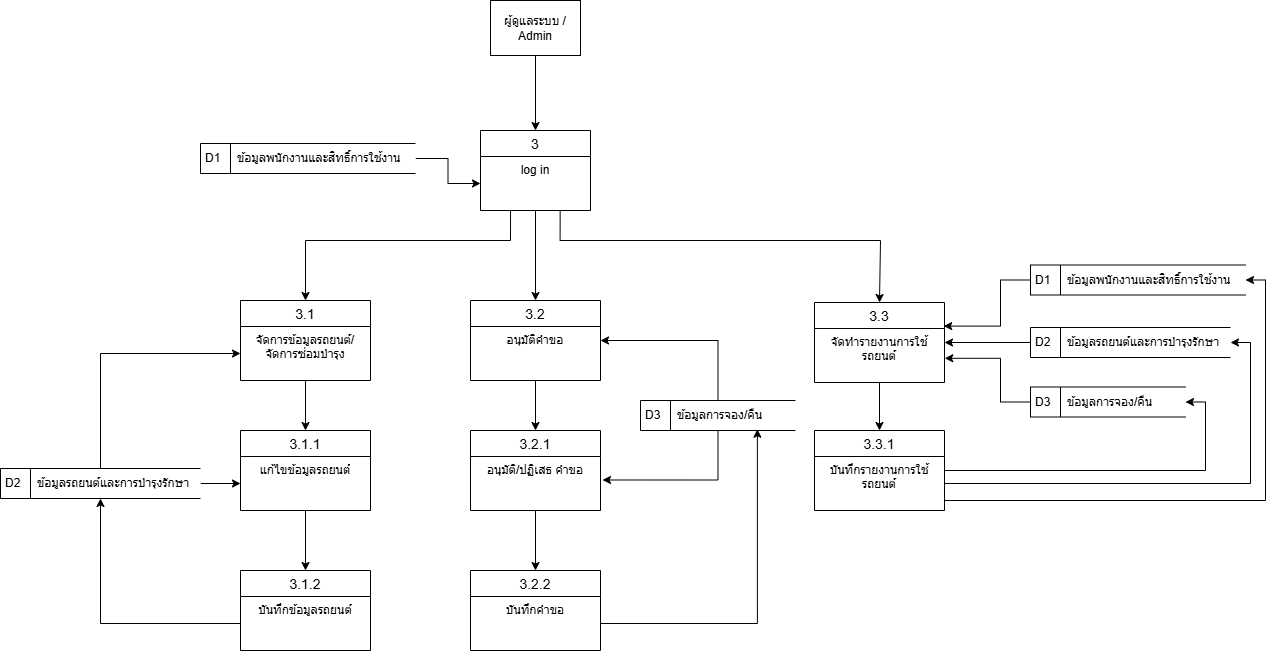

The diagram above was exported from draw.io. Its source (the exported page's mxGraphModel, read from the mxfile embedded in the PNG):
<mxGraphModel dx="1749" dy="571" grid="1" gridSize="10" guides="1" tooltips="1" connect="1" arrows="1" fold="1" page="1" pageScale="1" pageWidth="850" pageHeight="1100" math="0" shadow="0">
  <root>
    <mxCell id="0" />
    <mxCell id="1" parent="0" />
    <mxCell id="Q_JaH08wKTrDgNEk72CQ-22" edge="1" parent="1" source="Q_JaH08wKTrDgNEk72CQ-1" style="edgeStyle=orthogonalEdgeStyle;rounded=0;orthogonalLoop=1;jettySize=auto;html=1;entryX=0.5;entryY=0;entryDx=0;entryDy=0;defaultLabelBackgroundColor=page;labelPadding=0 4;" target="Q_JaH08wKTrDgNEk72CQ-5">
      <mxGeometry relative="1" as="geometry" />
    </mxCell>
    <mxCell id="Q_JaH08wKTrDgNEk72CQ-23" edge="1" parent="1" source="Q_JaH08wKTrDgNEk72CQ-2" style="edgeStyle=orthogonalEdgeStyle;rounded=0;orthogonalLoop=1;jettySize=auto;html=1;entryX=0.5;entryY=0;entryDx=0;entryDy=0;defaultLabelBackgroundColor=page;labelPadding=0 4;exitX=0.273;exitY=1.007;exitDx=0;exitDy=0;exitPerimeter=0;" target="Q_JaH08wKTrDgNEk72CQ-7">
      <mxGeometry relative="1" x="-0.1603" as="geometry">
        <Array as="points">
          <mxPoint x="410" y="320" />
          <mxPoint x="205" y="320" />
        </Array>
      </mxGeometry>
    </mxCell>
    <mxCell id="Q_JaH08wKTrDgNEk72CQ-24" edge="1" parent="1" source="Q_JaH08wKTrDgNEk72CQ-2" style="edgeStyle=orthogonalEdgeStyle;rounded=0;orthogonalLoop=1;jettySize=auto;html=1;entryX=0.5;entryY=0;entryDx=0;entryDy=0;defaultLabelBackgroundColor=page;labelPadding=0 4;exitX=0.724;exitY=1.003;exitDx=0;exitDy=0;exitPerimeter=0;" target="Q_JaH08wKTrDgNEk72CQ-3">
      <mxGeometry relative="1" x="-0.0006" as="geometry">
        <Array as="points">
          <mxPoint x="459.6" y="320" />
          <mxPoint x="780" y="320" />
        </Array>
      </mxGeometry>
    </mxCell>
    <mxCell id="Q_JaH08wKTrDgNEk72CQ-1" parent="1" style="swimlane;fontStyle=0;childLayout=stackLayout;horizontal=1;startSize=26;horizontalStack=0;resizeParent=1;resizeParentMax=0;resizeLast=0;collapsible=1;marginBottom=0;align=center;fontSize=14;labelBackgroundColor=none;" value="3" vertex="1">
      <mxGeometry height="80" width="110" x="380" y="210" as="geometry" />
    </mxCell>
    <mxCell id="Q_JaH08wKTrDgNEk72CQ-2" parent="Q_JaH08wKTrDgNEk72CQ-1" style="text;spacingLeft=4;spacingRight=4;overflow=hidden;rotatable=0;points=[[0,0.5],[1,0.5]];portConstraint=eastwest;fontSize=12;whiteSpace=wrap;html=1;labelBackgroundColor=none;align=center;" value="log in" vertex="1">
      <mxGeometry height="54" width="110" y="26" as="geometry" />
    </mxCell>
    <mxCell id="Q_JaH08wKTrDgNEk72CQ-29" edge="1" parent="1" source="Q_JaH08wKTrDgNEk72CQ-3" style="edgeStyle=orthogonalEdgeStyle;rounded=0;orthogonalLoop=1;jettySize=auto;html=1;entryX=0.5;entryY=0;entryDx=0;entryDy=0;defaultLabelBackgroundColor=page;labelPadding=0 4;" target="Q_JaH08wKTrDgNEk72CQ-19">
      <mxGeometry relative="1" as="geometry" />
    </mxCell>
    <mxCell id="Q_JaH08wKTrDgNEk72CQ-3" parent="1" style="swimlane;fontStyle=0;childLayout=stackLayout;horizontal=1;startSize=26;horizontalStack=0;resizeParent=1;resizeParentMax=0;resizeLast=0;collapsible=1;marginBottom=0;align=center;fontSize=14;labelBackgroundColor=none;" value="3.3" vertex="1">
      <mxGeometry height="80" width="130" x="714" y="382" as="geometry" />
    </mxCell>
    <mxCell id="Q_JaH08wKTrDgNEk72CQ-4" parent="Q_JaH08wKTrDgNEk72CQ-3" style="text;spacingLeft=4;spacingRight=4;overflow=hidden;rotatable=0;points=[[0,0.5],[1,0.5]];portConstraint=eastwest;fontSize=12;whiteSpace=wrap;html=1;labelBackgroundColor=none;align=center;" value="จัดทำรายงานการใช้รถยนต์" vertex="1">
      <mxGeometry height="54" width="130" y="26" as="geometry" />
    </mxCell>
    <mxCell id="Q_JaH08wKTrDgNEk72CQ-27" edge="1" parent="1" source="Q_JaH08wKTrDgNEk72CQ-5" style="edgeStyle=orthogonalEdgeStyle;rounded=0;orthogonalLoop=1;jettySize=auto;html=1;entryX=0.5;entryY=0;entryDx=0;entryDy=0;defaultLabelBackgroundColor=page;labelPadding=0 4;" target="Q_JaH08wKTrDgNEk72CQ-15">
      <mxGeometry relative="1" as="geometry" />
    </mxCell>
    <mxCell id="Q_JaH08wKTrDgNEk72CQ-5" parent="1" style="swimlane;fontStyle=0;childLayout=stackLayout;horizontal=1;startSize=26;horizontalStack=0;resizeParent=1;resizeParentMax=0;resizeLast=0;collapsible=1;marginBottom=0;align=center;fontSize=14;labelBackgroundColor=none;" value="3.2" vertex="1">
      <mxGeometry height="80" width="130" x="370" y="380" as="geometry" />
    </mxCell>
    <mxCell id="Q_JaH08wKTrDgNEk72CQ-6" parent="Q_JaH08wKTrDgNEk72CQ-5" style="text;spacingLeft=4;spacingRight=4;overflow=hidden;rotatable=0;points=[[0,0.5],[1,0.5]];portConstraint=eastwest;fontSize=12;whiteSpace=wrap;html=1;labelBackgroundColor=none;align=center;" value="อนุมัติคำขอ" vertex="1">
      <mxGeometry height="54" width="130" y="26" as="geometry" />
    </mxCell>
    <mxCell id="Q_JaH08wKTrDgNEk72CQ-25" edge="1" parent="1" source="Q_JaH08wKTrDgNEk72CQ-7" style="edgeStyle=orthogonalEdgeStyle;rounded=0;orthogonalLoop=1;jettySize=auto;html=1;defaultLabelBackgroundColor=page;labelPadding=0 4;entryX=0.5;entryY=0;entryDx=0;entryDy=0;" target="Q_JaH08wKTrDgNEk72CQ-11" value="">
      <mxGeometry relative="1" as="geometry" />
    </mxCell>
    <mxCell id="Q_JaH08wKTrDgNEk72CQ-7" parent="1" style="swimlane;fontStyle=0;childLayout=stackLayout;horizontal=1;startSize=26;horizontalStack=0;resizeParent=1;resizeParentMax=0;resizeLast=0;collapsible=1;marginBottom=0;align=center;fontSize=14;labelBackgroundColor=none;" value="3.1" vertex="1">
      <mxGeometry height="80" width="130" x="140" y="380" as="geometry" />
    </mxCell>
    <mxCell id="Q_JaH08wKTrDgNEk72CQ-8" parent="Q_JaH08wKTrDgNEk72CQ-7" style="text;spacingLeft=4;spacingRight=4;overflow=hidden;rotatable=0;points=[[0,0.5],[1,0.5]];portConstraint=eastwest;fontSize=12;whiteSpace=wrap;html=1;labelBackgroundColor=none;align=center;" value="จัดการข้อมูลรถยนต์/จัดการซ่อมบำรุง" vertex="1">
      <mxGeometry height="54" width="130" y="26" as="geometry" />
    </mxCell>
    <mxCell id="Q_JaH08wKTrDgNEk72CQ-21" edge="1" parent="1" source="Q_JaH08wKTrDgNEk72CQ-10" style="edgeStyle=orthogonalEdgeStyle;rounded=0;orthogonalLoop=1;jettySize=auto;html=1;entryX=0.5;entryY=0;entryDx=0;entryDy=0;defaultLabelBackgroundColor=page;labelPadding=0 4;" target="Q_JaH08wKTrDgNEk72CQ-1">
      <mxGeometry relative="1" as="geometry" />
    </mxCell>
    <mxCell id="Q_JaH08wKTrDgNEk72CQ-10" parent="1" style="html=1;dashed=0;whiteSpace=wrap;labelBackgroundColor=none;" value="ผู้ดูแลระบบ / Admin" vertex="1">
      <mxGeometry height="55" width="90" x="390" y="80" as="geometry" />
    </mxCell>
    <mxCell id="Q_JaH08wKTrDgNEk72CQ-26" edge="1" parent="1" source="Q_JaH08wKTrDgNEk72CQ-11" style="edgeStyle=orthogonalEdgeStyle;rounded=0;orthogonalLoop=1;jettySize=auto;html=1;entryX=0.5;entryY=0;entryDx=0;entryDy=0;defaultLabelBackgroundColor=page;labelPadding=0 4;" target="Q_JaH08wKTrDgNEk72CQ-13">
      <mxGeometry relative="1" as="geometry" />
    </mxCell>
    <mxCell id="Q_JaH08wKTrDgNEk72CQ-11" parent="1" style="swimlane;fontStyle=0;childLayout=stackLayout;horizontal=1;startSize=26;horizontalStack=0;resizeParent=1;resizeParentMax=0;resizeLast=0;collapsible=1;marginBottom=0;align=center;fontSize=14;labelBackgroundColor=none;" value="3.1.1" vertex="1">
      <mxGeometry height="80" width="130" x="140" y="510" as="geometry" />
    </mxCell>
    <mxCell id="Q_JaH08wKTrDgNEk72CQ-12" parent="Q_JaH08wKTrDgNEk72CQ-11" style="text;spacingLeft=4;spacingRight=4;overflow=hidden;rotatable=0;points=[[0,0.5],[1,0.5]];portConstraint=eastwest;fontSize=12;whiteSpace=wrap;html=1;labelBackgroundColor=none;align=center;" value="แก้ไขข้อมูลรถยนต์" vertex="1">
      <mxGeometry height="54" width="130" y="26" as="geometry" />
    </mxCell>
    <mxCell id="Q_JaH08wKTrDgNEk72CQ-13" parent="1" style="swimlane;fontStyle=0;childLayout=stackLayout;horizontal=1;startSize=26;horizontalStack=0;resizeParent=1;resizeParentMax=0;resizeLast=0;collapsible=1;marginBottom=0;align=center;fontSize=14;labelBackgroundColor=none;" value="3.1.2" vertex="1">
      <mxGeometry height="80" width="130" x="140" y="650" as="geometry" />
    </mxCell>
    <mxCell id="Q_JaH08wKTrDgNEk72CQ-14" parent="Q_JaH08wKTrDgNEk72CQ-13" style="text;spacingLeft=4;spacingRight=4;overflow=hidden;rotatable=0;points=[[0,0.5],[1,0.5]];portConstraint=eastwest;fontSize=12;whiteSpace=wrap;html=1;labelBackgroundColor=none;align=center;" value="บันทึกข้อมูลรถยนต์" vertex="1">
      <mxGeometry height="54" width="130" y="26" as="geometry" />
    </mxCell>
    <mxCell id="Q_JaH08wKTrDgNEk72CQ-28" edge="1" parent="1" source="Q_JaH08wKTrDgNEk72CQ-15" style="edgeStyle=orthogonalEdgeStyle;rounded=0;orthogonalLoop=1;jettySize=auto;html=1;defaultLabelBackgroundColor=page;labelPadding=0 4;entryX=0.5;entryY=0;entryDx=0;entryDy=0;" target="Q_JaH08wKTrDgNEk72CQ-17">
      <mxGeometry relative="1" as="geometry">
        <mxPoint x="440" y="640" as="targetPoint" />
      </mxGeometry>
    </mxCell>
    <mxCell id="Q_JaH08wKTrDgNEk72CQ-15" parent="1" style="swimlane;fontStyle=0;childLayout=stackLayout;horizontal=1;startSize=26;horizontalStack=0;resizeParent=1;resizeParentMax=0;resizeLast=0;collapsible=1;marginBottom=0;align=center;fontSize=14;labelBackgroundColor=none;" value="3.2.1" vertex="1">
      <mxGeometry height="80" width="130" x="370" y="510" as="geometry" />
    </mxCell>
    <mxCell id="Q_JaH08wKTrDgNEk72CQ-16" parent="Q_JaH08wKTrDgNEk72CQ-15" style="text;spacingLeft=4;spacingRight=4;overflow=hidden;rotatable=0;points=[[0,0.5],[1,0.5]];portConstraint=eastwest;fontSize=12;whiteSpace=wrap;html=1;labelBackgroundColor=none;align=center;" value="อนุมัติ/ปฏิเสธ คำขอ" vertex="1">
      <mxGeometry height="54" width="130" y="26" as="geometry" />
    </mxCell>
    <mxCell id="Q_JaH08wKTrDgNEk72CQ-17" parent="1" style="swimlane;fontStyle=0;childLayout=stackLayout;horizontal=1;startSize=26;horizontalStack=0;resizeParent=1;resizeParentMax=0;resizeLast=0;collapsible=1;marginBottom=0;align=center;fontSize=14;labelBackgroundColor=none;" value="3.2.2" vertex="1">
      <mxGeometry height="80" width="130" x="370" y="650" as="geometry" />
    </mxCell>
    <mxCell id="Q_JaH08wKTrDgNEk72CQ-18" parent="Q_JaH08wKTrDgNEk72CQ-17" style="text;spacingLeft=4;spacingRight=4;overflow=hidden;rotatable=0;points=[[0,0.5],[1,0.5]];portConstraint=eastwest;fontSize=12;whiteSpace=wrap;html=1;labelBackgroundColor=none;align=center;" value="บันทึกคำขอ" vertex="1">
      <mxGeometry height="54" width="130" y="26" as="geometry" />
    </mxCell>
    <mxCell id="JTiGiL6ZBkx0I49JQxcf-1" edge="1" parent="1" source="Q_JaH08wKTrDgNEk72CQ-19" style="edgeStyle=orthogonalEdgeStyle;rounded=0;orthogonalLoop=1;jettySize=auto;html=1;entryX=1;entryY=0.5;entryDx=0;entryDy=0;defaultLabelBackgroundColor=page;labelPadding=0 4;" target="Q_JaH08wKTrDgNEk72CQ-44">
      <mxGeometry relative="1" as="geometry" />
    </mxCell>
    <mxCell id="Q_JaH08wKTrDgNEk72CQ-19" parent="1" style="swimlane;fontStyle=0;childLayout=stackLayout;horizontal=1;startSize=26;horizontalStack=0;resizeParent=1;resizeParentMax=0;resizeLast=0;collapsible=1;marginBottom=0;align=center;fontSize=14;labelBackgroundColor=none;" value="3.3.1" vertex="1">
      <mxGeometry height="80" width="130" x="714" y="510" as="geometry" />
    </mxCell>
    <mxCell id="Q_JaH08wKTrDgNEk72CQ-20" parent="Q_JaH08wKTrDgNEk72CQ-19" style="text;spacingLeft=4;spacingRight=4;overflow=hidden;rotatable=0;points=[[0,0.5],[1,0.5]];portConstraint=eastwest;fontSize=12;whiteSpace=wrap;html=1;labelBackgroundColor=none;align=center;" value="บันทึกรายงานการใช้รถยนต์" vertex="1">
      <mxGeometry height="54" width="130" y="26" as="geometry" />
    </mxCell>
    <mxCell id="Q_JaH08wKTrDgNEk72CQ-34" edge="1" parent="1" source="Q_JaH08wKTrDgNEk72CQ-30" style="edgeStyle=orthogonalEdgeStyle;rounded=0;orthogonalLoop=1;jettySize=auto;html=1;defaultLabelBackgroundColor=page;labelPadding=0 4;" target="Q_JaH08wKTrDgNEk72CQ-2" value="">
      <mxGeometry relative="1" as="geometry" />
    </mxCell>
    <mxCell id="Q_JaH08wKTrDgNEk72CQ-30" parent="1" style="html=1;dashed=0;whiteSpace=wrap;shape=mxgraph.dfd.dataStoreID;align=left;spacingLeft=3;points=[[0,0],[0.5,0],[1,0],[0,0.5],[1,0.5],[0,1],[0.5,1],[1,1]];labelBackgroundColor=none;" value="D1&amp;nbsp; &amp;nbsp; &amp;nbsp;ข้อมูลพนักงานและสิทธิ์การใช้งาน" vertex="1">
      <mxGeometry height="30" width="215" x="100" y="223" as="geometry" />
    </mxCell>
    <mxCell id="Q_JaH08wKTrDgNEk72CQ-35" edge="1" parent="1" source="Q_JaH08wKTrDgNEk72CQ-31" style="edgeStyle=orthogonalEdgeStyle;rounded=0;orthogonalLoop=1;jettySize=auto;html=1;entryX=0;entryY=0.5;entryDx=0;entryDy=0;defaultLabelBackgroundColor=page;labelPadding=0 4;" target="Q_JaH08wKTrDgNEk72CQ-8">
      <mxGeometry relative="1" as="geometry" />
    </mxCell>
    <mxCell id="Q_JaH08wKTrDgNEk72CQ-36" edge="1" parent="1" source="Q_JaH08wKTrDgNEk72CQ-31" style="edgeStyle=orthogonalEdgeStyle;rounded=0;orthogonalLoop=1;jettySize=auto;html=1;defaultLabelBackgroundColor=page;labelPadding=0 4;" target="Q_JaH08wKTrDgNEk72CQ-12" value="">
      <mxGeometry relative="1" as="geometry" />
    </mxCell>
    <mxCell id="Q_JaH08wKTrDgNEk72CQ-31" parent="1" style="html=1;dashed=0;whiteSpace=wrap;shape=mxgraph.dfd.dataStoreID;align=left;spacingLeft=3;points=[[0,0],[0.5,0],[1,0],[0,0.5],[1,0.5],[0,1],[0.5,1],[1,1]];labelBackgroundColor=none;" value="D2&amp;nbsp; &amp;nbsp; &amp;nbsp;ข้อมูลรถยนต์และการบำรุงรักษา" vertex="1">
      <mxGeometry height="30" width="200" x="-100" y="548" as="geometry" />
    </mxCell>
    <mxCell id="Q_JaH08wKTrDgNEk72CQ-39" edge="1" parent="1" source="Q_JaH08wKTrDgNEk72CQ-32" style="edgeStyle=orthogonalEdgeStyle;rounded=0;orthogonalLoop=1;jettySize=auto;html=1;entryX=1;entryY=0.5;entryDx=0;entryDy=0;defaultLabelBackgroundColor=page;labelPadding=0 4;exitX=0.5;exitY=0;exitDx=0;exitDy=0;" target="Q_JaH08wKTrDgNEk72CQ-5">
      <mxGeometry relative="1" as="geometry" />
    </mxCell>
    <mxCell id="Q_JaH08wKTrDgNEk72CQ-32" parent="1" style="html=1;dashed=0;whiteSpace=wrap;shape=mxgraph.dfd.dataStoreID;align=left;spacingLeft=3;points=[[0,0],[0.5,0],[1,0],[0,0.5],[1,0.5],[0,1],[0.5,1],[1,1]];labelBackgroundColor=none;" value="D3&amp;nbsp; &amp;nbsp; &amp;nbsp;ข้อมูลการจอง/คืน" vertex="1">
      <mxGeometry height="30" width="155" x="540" y="480" as="geometry" />
    </mxCell>
    <mxCell id="Q_JaH08wKTrDgNEk72CQ-33" parent="1" style="html=1;dashed=0;whiteSpace=wrap;shape=mxgraph.dfd.dataStoreID;align=left;spacingLeft=3;points=[[0,0],[0.5,0],[1,0],[0,0.5],[1,0.5],[0,1],[0.5,1],[1,1]];labelBackgroundColor=none;" value="D2&amp;nbsp; &amp;nbsp; &amp;nbsp;ข้อมูลรถยนต์และการบำรุงรักษา" vertex="1">
      <mxGeometry height="30" width="200" x="930" y="407" as="geometry" />
    </mxCell>
    <mxCell id="Q_JaH08wKTrDgNEk72CQ-38" edge="1" parent="1" source="Q_JaH08wKTrDgNEk72CQ-14" style="edgeStyle=orthogonalEdgeStyle;rounded=0;orthogonalLoop=1;jettySize=auto;html=1;entryX=0.5;entryY=1;entryDx=0;entryDy=0;defaultLabelBackgroundColor=page;labelPadding=0 4;" target="Q_JaH08wKTrDgNEk72CQ-31">
      <mxGeometry relative="1" as="geometry" />
    </mxCell>
    <mxCell id="Q_JaH08wKTrDgNEk72CQ-40" edge="1" parent="1" source="Q_JaH08wKTrDgNEk72CQ-32" style="edgeStyle=orthogonalEdgeStyle;rounded=0;orthogonalLoop=1;jettySize=auto;html=1;entryX=1.015;entryY=0.435;entryDx=0;entryDy=0;entryPerimeter=0;defaultLabelBackgroundColor=page;labelPadding=0 4;" target="Q_JaH08wKTrDgNEk72CQ-16">
      <mxGeometry relative="1" as="geometry" />
    </mxCell>
    <mxCell id="Q_JaH08wKTrDgNEk72CQ-41" edge="1" parent="1" source="Q_JaH08wKTrDgNEk72CQ-18" style="edgeStyle=orthogonalEdgeStyle;rounded=0;orthogonalLoop=1;jettySize=auto;html=1;entryX=0.754;entryY=0.958;entryDx=0;entryDy=0;entryPerimeter=0;defaultLabelBackgroundColor=page;labelPadding=0 4;" target="Q_JaH08wKTrDgNEk72CQ-32">
      <mxGeometry relative="1" as="geometry" />
    </mxCell>
    <mxCell id="Q_JaH08wKTrDgNEk72CQ-42" parent="1" style="html=1;dashed=0;whiteSpace=wrap;shape=mxgraph.dfd.dataStoreID;align=left;spacingLeft=3;points=[[0,0],[0.5,0],[1,0],[0,0.5],[1,0.5],[0,1],[0.5,1],[1,1]];labelBackgroundColor=none;" value="D1&amp;nbsp; &amp;nbsp; &amp;nbsp;ข้อมูลพนักงานและสิทธิ์การใช้งาน" vertex="1">
      <mxGeometry height="30" width="215" x="930" y="344.5" as="geometry" />
    </mxCell>
    <mxCell id="Q_JaH08wKTrDgNEk72CQ-44" parent="1" style="html=1;dashed=0;whiteSpace=wrap;shape=mxgraph.dfd.dataStoreID;align=left;spacingLeft=3;points=[[0,0],[0.5,0],[1,0],[0,0.5],[1,0.5],[0,1],[0.5,1],[1,1]];labelBackgroundColor=none;" value="D3&amp;nbsp; &amp;nbsp; &amp;nbsp;ข้อมูลการจอง/คืน" vertex="1">
      <mxGeometry height="30" width="155" x="930" y="466.5" as="geometry" />
    </mxCell>
    <mxCell id="Q_JaH08wKTrDgNEk72CQ-45" edge="1" parent="1" source="Q_JaH08wKTrDgNEk72CQ-42" style="edgeStyle=orthogonalEdgeStyle;rounded=0;orthogonalLoop=1;jettySize=auto;html=1;entryX=0.994;entryY=0.295;entryDx=0;entryDy=0;entryPerimeter=0;defaultLabelBackgroundColor=page;labelPadding=0 4;" target="Q_JaH08wKTrDgNEk72CQ-3">
      <mxGeometry relative="1" x="-0.0518" as="geometry">
        <Array as="points">
          <mxPoint x="900" y="359.5" />
          <mxPoint x="900" y="405.6" />
        </Array>
      </mxGeometry>
    </mxCell>
    <mxCell id="Q_JaH08wKTrDgNEk72CQ-46" edge="1" parent="1" source="Q_JaH08wKTrDgNEk72CQ-33" style="edgeStyle=orthogonalEdgeStyle;rounded=0;orthogonalLoop=1;jettySize=auto;html=1;entryX=1;entryY=0.5;entryDx=0;entryDy=0;defaultLabelBackgroundColor=page;labelPadding=0 4;" target="Q_JaH08wKTrDgNEk72CQ-3">
      <mxGeometry relative="1" x="-0.0233" as="geometry" />
    </mxCell>
    <mxCell id="Q_JaH08wKTrDgNEk72CQ-47" edge="1" parent="1" style="edgeStyle=orthogonalEdgeStyle;rounded=0;orthogonalLoop=1;jettySize=auto;html=1;entryX=1.002;entryY=0.607;entryDx=0;entryDy=0;entryPerimeter=0;defaultLabelBackgroundColor=page;labelPadding=0 4;">
      <mxGeometry relative="1" x="-0.0266" as="geometry">
        <Array as="points">
          <mxPoint x="900" y="481.5" />
          <mxPoint x="900" y="437.8" />
        </Array>
        <mxPoint x="930" y="481.5" as="sourcePoint" />
        <mxPoint x="844.26" y="437.778" as="targetPoint" />
      </mxGeometry>
    </mxCell>
    <mxCell id="Q_JaH08wKTrDgNEk72CQ-51" edge="1" parent="1" source="Q_JaH08wKTrDgNEk72CQ-20" style="edgeStyle=orthogonalEdgeStyle;rounded=0;orthogonalLoop=1;jettySize=auto;html=1;entryX=1;entryY=0.5;entryDx=0;entryDy=0;defaultLabelBackgroundColor=page;labelPadding=0 4;" target="Q_JaH08wKTrDgNEk72CQ-33">
      <mxGeometry relative="1" as="geometry" />
    </mxCell>
    <mxCell id="Q_JaH08wKTrDgNEk72CQ-52" edge="1" parent="1" source="Q_JaH08wKTrDgNEk72CQ-20" style="edgeStyle=orthogonalEdgeStyle;rounded=0;orthogonalLoop=1;jettySize=auto;html=1;entryX=1;entryY=0.5;entryDx=0;entryDy=0;defaultLabelBackgroundColor=page;labelPadding=0 4;" target="Q_JaH08wKTrDgNEk72CQ-42">
      <mxGeometry relative="1" as="geometry">
        <Array as="points">
          <mxPoint x="1165" y="580" />
          <mxPoint x="1165" y="359.5" />
        </Array>
      </mxGeometry>
    </mxCell>
  </root>
</mxGraphModel>